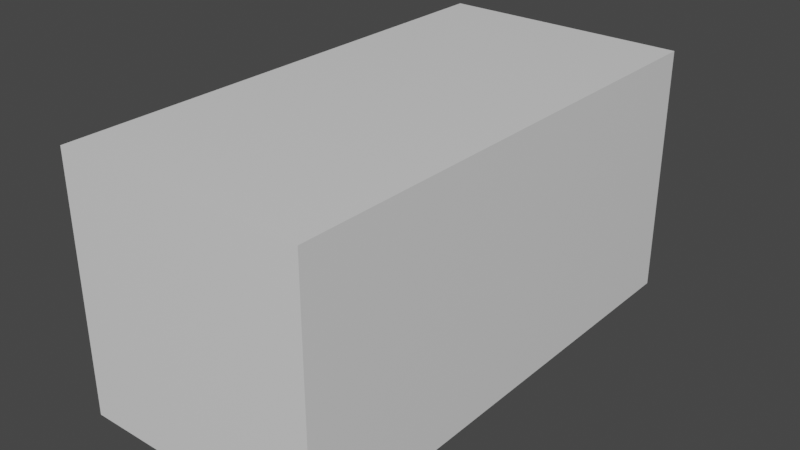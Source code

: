 # Source: cuboid.blend  (saved by Blender 2.80.75; exported with 4.5.12 LTS)
import bpy
from mathutils import Matrix  # noqa: F401  (used for matrix-valued properties, if any)

bpy.ops.wm.read_factory_settings(use_empty=True)
scene = bpy.context.scene
scene.name = 'Scene'

# ---- collections
col_collection = bpy.data.collections.new('Collection'); scene.collection.children.link(col_collection)

# ---- materials (node trees are filled in below, after node groups)
mat_material = bpy.data.materials.new('Material')
mat_material.alpha_threshold = 0.0
mat_material.use_transparent_shadow = False
mat_material.line_color = (0.0, 0.0, 0.0, 1.0)

# ---- material node trees
mat_material.use_nodes = True; mat_material.node_tree.nodes.clear()
_N = mat_material.node_tree.nodes; _L = mat_material.node_tree.links
n0 = _N.new('ShaderNodeOutputMaterial'); n0.name = 'Material Output'; n0.location = (300, 300)
n1 = _N.new('ShaderNodeBsdfPrincipled'); n1.name = 'Principled BSDF'; n1.location = (10, 300)
n1.distribution = 'GGX'
n1.subsurface_method = 'BURLEY'
n1.inputs[2].default_value = 0.4
n1.inputs[3].default_value = 1.45
n1.inputs[27].default_value = (0.0, 0.0, 0.0, 1.0)
n1.inputs[28].default_value = 1.0
_L.new(n1.outputs[0], n0.inputs[0])
n0.is_active_output = True

# ---- world
world_world = bpy.data.worlds.new('World'); scene.world = world_world
world_world.use_nodes = True; world_world.node_tree.nodes.clear()
_N = world_world.node_tree.nodes; _L = world_world.node_tree.links
n0 = _N.new('ShaderNodeOutputWorld'); n0.name = 'World Output'; n0.location = (300, 300)
n1 = _N.new('ShaderNodeBackground'); n1.name = 'Background'; n1.location = (10, 300)
n1.inputs[0].default_value = (0.05088, 0.05088, 0.05088, 1.0)
_L.new(n1.outputs[0], n0.inputs[0])
n0.is_active_output = True
world_world.color = (0.05088, 0.05088, 0.05088)
world_world.use_sun_shadow = False
world_world.sun_shadow_jitter_overblur = 0.0

# ---- meshes
me_cube = bpy.data.meshes.new('Cube')
me_cube.from_pydata([(1.0, 0.5, -2.0), (1.0, -0.5, -2.0), (1.0, 0.5, 2.0), (1.0, -0.5, 2.0), (-1.0, 0.5, -2.0), (-1.0, -0.5, -2.0), (-1.0, 0.5, 2.0), (-1.0, -0.5, 2.0)], [], [(0, 4, 6, 2), (3, 2, 6, 7), (7, 6, 4, 5), (5, 1, 3, 7), (1, 0, 2, 3), (5, 4, 0, 1)])
_uv = me_cube.uv_layers.new(name='UVMap')
_uv.uv.foreach_set('vector', [0.375, 0.0, 0.625, 0.0, 0.625, 0.25, 0.375, 0.25, 0.375, 0.25, 0.625, 0.25, 0.625, 0.5, 0.375, 0.5, 0.375, 0.5, 0.625, 0.5, 0.625, 0.75, 0.375, 0.75, 0.375, 0.75, 0.625, 0.75, 0.625, 1.0, 0.375, 1.0, 0.125, 0.5, 0.375, 0.5, 0.375, 0.75, 0.125, 0.75, 0.625, 0.5, 0.875, 0.5, 0.875, 0.75, 0.625, 0.75])
me_cube.materials.append(mat_material)
me_cube.use_remesh_preserve_volume = False
me_cube.use_remesh_preserve_attributes = False
me_cube.use_mirror_vertex_groups = False
me_cube.update()

# ---- objects
ob_cube = bpy.data.objects.new('Cube', me_cube)

# ---- transforms, parenting, visibility, modifiers, constraints
ob_cube.location = (0.0, 0.0, 0.0)
ob_cube.rotation_euler = (1.571, -0.0, 0.0)
ob_cube.scale = (1.0, 2.0, 1.0)
ob_cube.lock_rotations_4d = False
ob_cube.empty_display_type = 'ARROWS'
ob_cube.lineart.crease_threshold = 0.0

# ---- collection membership
col_collection.objects.link(ob_cube)

# ---- scene / render settings (as saved in the file)
scene.frame_start = 1; scene.frame_end = 250; scene.frame_set(1)
scene.render.engine = 'BLENDER_EEVEE_NEXT'
scene.cycles.use_denoising = False
scene.cycles.samples = 128
scene.cycles.sampling_pattern = 'TABULATED_SOBOL'
scene.cycles.use_adaptive_sampling = False
scene.cycles.use_light_tree = False
scene.view_settings.view_transform = 'Filmic'
bpy.context.view_layer.update()

# ---- added for rendering (the .blend has no active camera and no usable light): camera, sun
cam_auto = bpy.data.cameras.new('AutoCamera')
cam_auto.lens = 50.0
cam_auto.sensor_width = 36.0
cam_auto.clip_end = 1000.0
ob_auto_camera = bpy.data.objects.new('AutoCamera', cam_auto)
scene.collection.objects.link(ob_auto_camera)
ob_auto_camera.location = (4.53268, -5.43921, 3.62614)
ob_auto_camera.rotation_euler = (1.09748, -7.21219e-08, 0.694738)
scene.camera = ob_auto_camera
light_auto_sun = bpy.data.lights.new('AutoSun', 'SUN')
light_auto_sun.energy = 3.0
light_auto_sun.angle = 0.0523599
ob_auto_sun = bpy.data.objects.new('AutoSun', light_auto_sun)
scene.collection.objects.link(ob_auto_sun)
ob_auto_sun.rotation_euler = (0.872665, 0.174533, 0.523599)
bpy.context.view_layer.update()
